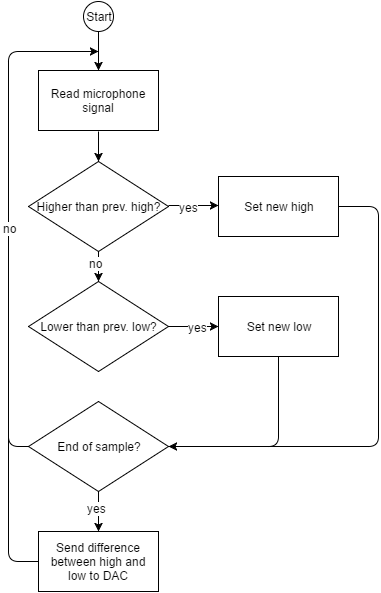

The diagram above was exported from draw.io. Its source (the exported page's mxGraphModel, read from the mxfile embedded in the PNG):
<mxGraphModel dx="993" dy="529" grid="1" gridSize="10" guides="1" tooltips="1" connect="1" arrows="1" fold="1" page="1" pageScale="1" pageWidth="425" pageHeight="620" background="#ffffff" math="0" shadow="0">
  <root>
    <mxCell id="0" />
    <mxCell id="1" parent="0" />
    <mxCell id="3d19bdfbe36dae56-18" value="Higher than prev. high?" style="rhombus;whiteSpace=wrap;html=1;" vertex="1" parent="1">
      <mxGeometry x="50" y="170" width="140" height="90" as="geometry" />
    </mxCell>
    <mxCell id="3d19bdfbe36dae56-19" value="Start" style="ellipse;whiteSpace=wrap;html=1;" vertex="1" parent="1">
      <mxGeometry x="105" y="10" width="30" height="30" as="geometry" />
    </mxCell>
    <mxCell id="3d19bdfbe36dae56-20" value="Read microphone signal" style="whiteSpace=wrap;html=1;" vertex="1" parent="1">
      <mxGeometry x="60" y="79" width="120" height="60" as="geometry" />
    </mxCell>
    <mxCell id="3d19bdfbe36dae56-22" value="" style="endArrow=classic;html=1;exitX=0.5;exitY=1;entryX=0.5;entryY=0;" edge="1" parent="1" source="3d19bdfbe36dae56-19" target="3d19bdfbe36dae56-20">
      <mxGeometry width="50" height="50" relative="1" as="geometry">
        <mxPoint x="160" y="75" as="sourcePoint" />
        <mxPoint x="210" y="25" as="targetPoint" />
      </mxGeometry>
    </mxCell>
    <mxCell id="3d19bdfbe36dae56-24" value="" style="endArrow=classic;html=1;" edge="1" parent="1" target="3d19bdfbe36dae56-18">
      <mxGeometry width="50" height="50" relative="1" as="geometry">
        <mxPoint x="120" y="140" as="sourcePoint" />
        <mxPoint x="120" y="170" as="targetPoint" />
      </mxGeometry>
    </mxCell>
    <mxCell id="3d19bdfbe36dae56-25" value="Lower than prev. low?" style="rhombus;whiteSpace=wrap;html=1;" vertex="1" parent="1">
      <mxGeometry x="50" y="290" width="140" height="90" as="geometry" />
    </mxCell>
    <mxCell id="3d19bdfbe36dae56-26" value="" style="endArrow=classic;html=1;exitX=0.5;exitY=1;" edge="1" parent="1" source="3d19bdfbe36dae56-18" target="3d19bdfbe36dae56-25">
      <mxGeometry width="50" height="50" relative="1" as="geometry">
        <mxPoint x="50" y="450" as="sourcePoint" />
        <mxPoint x="120" y="300" as="targetPoint" />
      </mxGeometry>
    </mxCell>
    <mxCell id="3d19bdfbe36dae56-27" value="no" style="text;html=1;resizable=0;points=[];align=center;verticalAlign=middle;labelBackgroundColor=#ffffff;" vertex="1" connectable="0" parent="3d19bdfbe36dae56-26">
      <mxGeometry x="-0.28" y="-3" relative="1" as="geometry">
        <mxPoint as="offset" />
      </mxGeometry>
    </mxCell>
    <mxCell id="3d19bdfbe36dae56-28" value="" style="endArrow=classic;html=1;exitX=0;exitY=0.5;" edge="1" parent="1" source="3d19bdfbe36dae56-38">
      <mxGeometry width="50" height="50" relative="1" as="geometry">
        <mxPoint x="50" y="450" as="sourcePoint" />
        <mxPoint x="120" y="60" as="targetPoint" />
        <Array as="points">
          <mxPoint x="30" y="455" />
          <mxPoint x="30" y="60" />
        </Array>
      </mxGeometry>
    </mxCell>
    <mxCell id="3d19bdfbe36dae56-29" value="no" style="text;html=1;resizable=0;points=[];align=center;verticalAlign=middle;labelBackgroundColor=#ffffff;" vertex="1" connectable="0" parent="3d19bdfbe36dae56-28">
      <mxGeometry x="-0.0535" y="-1" relative="1" as="geometry">
        <mxPoint as="offset" />
      </mxGeometry>
    </mxCell>
    <mxCell id="3d19bdfbe36dae56-30" value="Set new low" style="whiteSpace=wrap;html=1;" vertex="1" parent="1">
      <mxGeometry x="240" y="305" width="120" height="60" as="geometry" />
    </mxCell>
    <mxCell id="3d19bdfbe36dae56-31" value="Set new high" style="whiteSpace=wrap;html=1;" vertex="1" parent="1">
      <mxGeometry x="240" y="185" width="120" height="60" as="geometry" />
    </mxCell>
    <mxCell id="3d19bdfbe36dae56-32" value="" style="endArrow=classic;html=1;exitX=1;exitY=0.5;entryX=0;entryY=0.5;" edge="1" parent="1" source="3d19bdfbe36dae56-25" target="3d19bdfbe36dae56-30">
      <mxGeometry width="50" height="50" relative="1" as="geometry">
        <mxPoint x="220" y="460" as="sourcePoint" />
        <mxPoint x="270" y="410" as="targetPoint" />
      </mxGeometry>
    </mxCell>
    <mxCell id="3d19bdfbe36dae56-33" value="yes" style="text;html=1;resizable=0;points=[];align=center;verticalAlign=middle;labelBackgroundColor=#ffffff;" vertex="1" connectable="0" parent="3d19bdfbe36dae56-32">
      <mxGeometry x="0.16" relative="1" as="geometry">
        <mxPoint as="offset" />
      </mxGeometry>
    </mxCell>
    <mxCell id="3d19bdfbe36dae56-34" value="" style="endArrow=classic;html=1;exitX=1;exitY=0.5;entryX=0;entryY=0.5;" edge="1" parent="1">
      <mxGeometry x="190" y="214" width="50" height="50" as="geometry">
        <mxPoint x="190" y="214" as="sourcePoint" />
        <mxPoint x="240" y="214" as="targetPoint" />
      </mxGeometry>
    </mxCell>
    <mxCell id="3d19bdfbe36dae56-35" value="yes" style="text;html=1;resizable=0;points=[];align=center;verticalAlign=middle;labelBackgroundColor=#ffffff;" vertex="1" connectable="0" parent="3d19bdfbe36dae56-34">
      <mxGeometry x="0.16" relative="1" as="geometry">
        <mxPoint x="-9" y="1" as="offset" />
      </mxGeometry>
    </mxCell>
    <mxCell id="3d19bdfbe36dae56-38" value="End of sample?" style="rhombus;whiteSpace=wrap;html=1;" vertex="1" parent="1">
      <mxGeometry x="50" y="410" width="140" height="90" as="geometry" />
    </mxCell>
    <mxCell id="3d19bdfbe36dae56-39" value="" style="endArrow=classic;html=1;exitX=0.5;exitY=1;entryX=1;entryY=0.5;" edge="1" parent="1" source="3d19bdfbe36dae56-30" target="3d19bdfbe36dae56-38">
      <mxGeometry width="50" height="50" relative="1" as="geometry">
        <mxPoint x="250" y="460" as="sourcePoint" />
        <mxPoint x="300" y="410" as="targetPoint" />
        <Array as="points">
          <mxPoint x="300" y="455" />
        </Array>
      </mxGeometry>
    </mxCell>
    <mxCell id="3d19bdfbe36dae56-40" value="" style="endArrow=none;html=1;exitX=1;exitY=0.5;endFill=0;" edge="1" parent="1" source="3d19bdfbe36dae56-31" target="3d19bdfbe36dae56-38">
      <mxGeometry width="50" height="50" relative="1" as="geometry">
        <mxPoint x="360" y="300" as="sourcePoint" />
        <mxPoint x="330" y="450" as="targetPoint" />
        <Array as="points">
          <mxPoint x="400" y="215" />
          <mxPoint x="400" y="455" />
        </Array>
      </mxGeometry>
    </mxCell>
    <mxCell id="3d19bdfbe36dae56-41" value="Send difference between high and low to DAC" style="whiteSpace=wrap;html=1;" vertex="1" parent="1">
      <mxGeometry x="60" y="540" width="120" height="60" as="geometry" />
    </mxCell>
    <mxCell id="3d19bdfbe36dae56-42" value="" style="endArrow=classic;html=1;exitX=0.5;exitY=1;entryX=0.5;entryY=0;" edge="1" parent="1" source="3d19bdfbe36dae56-38" target="3d19bdfbe36dae56-41">
      <mxGeometry width="50" height="50" relative="1" as="geometry">
        <mxPoint x="230" y="570" as="sourcePoint" />
        <mxPoint x="280" y="520" as="targetPoint" />
      </mxGeometry>
    </mxCell>
    <mxCell id="3d19bdfbe36dae56-43" value="yes" style="text;html=1;resizable=0;points=[];align=center;verticalAlign=middle;labelBackgroundColor=#ffffff;" vertex="1" connectable="0" parent="3d19bdfbe36dae56-42">
      <mxGeometry x="-0.18" y="-2" relative="1" as="geometry">
        <mxPoint as="offset" />
      </mxGeometry>
    </mxCell>
    <mxCell id="3d19bdfbe36dae56-44" value="" style="endArrow=none;html=1;endFill=0;entryX=0;entryY=0.5;" edge="1" parent="1" target="3d19bdfbe36dae56-41">
      <mxGeometry width="50" height="50" relative="1" as="geometry">
        <mxPoint x="30" y="370" as="sourcePoint" />
        <mxPoint x="70" y="570" as="targetPoint" />
        <Array as="points">
          <mxPoint x="30" y="570" />
        </Array>
      </mxGeometry>
    </mxCell>
  </root>
</mxGraphModel>